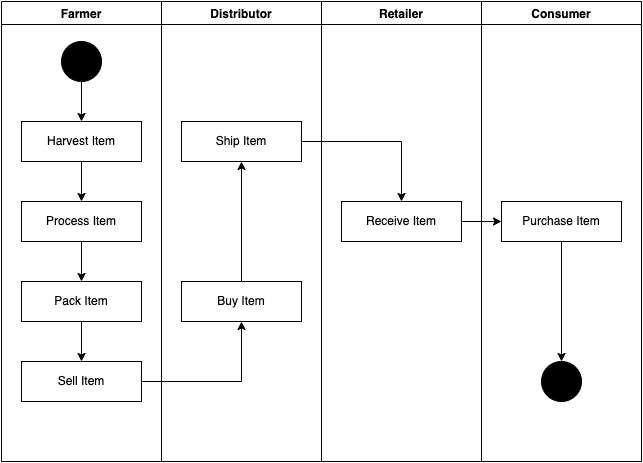

The diagram above was exported from draw.io. Its source (the exported page's mxGraphModel, read from the mxfile embedded in the PNG):
<mxGraphModel dx="946" dy="621" grid="1" gridSize="10" guides="1" tooltips="1" connect="1" arrows="1" fold="1" page="1" pageScale="1" pageWidth="827" pageHeight="1169" math="0" shadow="0">
  <root>
    <mxCell id="0" />
    <mxCell id="1" parent="0" />
    <mxCell id="dZUtHzTC5HhUOsGpR4Rp-1" value="Farmer" style="swimlane;" vertex="1" parent="1">
      <mxGeometry x="120" y="100" width="160" height="460" as="geometry" />
    </mxCell>
    <mxCell id="dZUtHzTC5HhUOsGpR4Rp-8" style="edgeStyle=orthogonalEdgeStyle;rounded=0;orthogonalLoop=1;jettySize=auto;html=1;" edge="1" parent="dZUtHzTC5HhUOsGpR4Rp-1" source="dZUtHzTC5HhUOsGpR4Rp-6" target="dZUtHzTC5HhUOsGpR4Rp-7">
      <mxGeometry relative="1" as="geometry" />
    </mxCell>
    <mxCell id="dZUtHzTC5HhUOsGpR4Rp-6" value="" style="ellipse;whiteSpace=wrap;html=1;aspect=fixed;fillColor=#000000;" vertex="1" parent="dZUtHzTC5HhUOsGpR4Rp-1">
      <mxGeometry x="60" y="40" width="40" height="40" as="geometry" />
    </mxCell>
    <mxCell id="dZUtHzTC5HhUOsGpR4Rp-10" style="edgeStyle=orthogonalEdgeStyle;rounded=0;orthogonalLoop=1;jettySize=auto;html=1;" edge="1" parent="dZUtHzTC5HhUOsGpR4Rp-1" source="dZUtHzTC5HhUOsGpR4Rp-7" target="dZUtHzTC5HhUOsGpR4Rp-9">
      <mxGeometry relative="1" as="geometry" />
    </mxCell>
    <mxCell id="dZUtHzTC5HhUOsGpR4Rp-7" value="Harvest Item" style="rounded=0;whiteSpace=wrap;html=1;fillColor=#FFFFFF;" vertex="1" parent="dZUtHzTC5HhUOsGpR4Rp-1">
      <mxGeometry x="20" y="120" width="120" height="40" as="geometry" />
    </mxCell>
    <mxCell id="dZUtHzTC5HhUOsGpR4Rp-12" style="edgeStyle=orthogonalEdgeStyle;rounded=0;orthogonalLoop=1;jettySize=auto;html=1;entryX=0.5;entryY=0;entryDx=0;entryDy=0;" edge="1" parent="dZUtHzTC5HhUOsGpR4Rp-1" source="dZUtHzTC5HhUOsGpR4Rp-9" target="dZUtHzTC5HhUOsGpR4Rp-11">
      <mxGeometry relative="1" as="geometry" />
    </mxCell>
    <mxCell id="dZUtHzTC5HhUOsGpR4Rp-9" value="Process Item" style="rounded=0;whiteSpace=wrap;html=1;fillColor=#FFFFFF;" vertex="1" parent="dZUtHzTC5HhUOsGpR4Rp-1">
      <mxGeometry x="20" y="200" width="120" height="40" as="geometry" />
    </mxCell>
    <mxCell id="dZUtHzTC5HhUOsGpR4Rp-14" style="edgeStyle=orthogonalEdgeStyle;rounded=0;orthogonalLoop=1;jettySize=auto;html=1;entryX=0.5;entryY=0;entryDx=0;entryDy=0;" edge="1" parent="dZUtHzTC5HhUOsGpR4Rp-1" source="dZUtHzTC5HhUOsGpR4Rp-11" target="dZUtHzTC5HhUOsGpR4Rp-13">
      <mxGeometry relative="1" as="geometry" />
    </mxCell>
    <mxCell id="dZUtHzTC5HhUOsGpR4Rp-11" value="Pack Item" style="rounded=0;whiteSpace=wrap;html=1;fillColor=#FFFFFF;" vertex="1" parent="dZUtHzTC5HhUOsGpR4Rp-1">
      <mxGeometry x="20" y="280" width="120" height="40" as="geometry" />
    </mxCell>
    <mxCell id="dZUtHzTC5HhUOsGpR4Rp-13" value="Sell Item" style="rounded=0;whiteSpace=wrap;html=1;fillColor=#FFFFFF;" vertex="1" parent="dZUtHzTC5HhUOsGpR4Rp-1">
      <mxGeometry x="20" y="360" width="120" height="40" as="geometry" />
    </mxCell>
    <mxCell id="dZUtHzTC5HhUOsGpR4Rp-2" value="Distributor" style="swimlane;" vertex="1" parent="1">
      <mxGeometry x="280" y="100" width="160" height="460" as="geometry" />
    </mxCell>
    <mxCell id="dZUtHzTC5HhUOsGpR4Rp-18" style="edgeStyle=orthogonalEdgeStyle;rounded=0;orthogonalLoop=1;jettySize=auto;html=1;exitX=0.5;exitY=0;exitDx=0;exitDy=0;entryX=0.5;entryY=1;entryDx=0;entryDy=0;" edge="1" parent="dZUtHzTC5HhUOsGpR4Rp-2" source="dZUtHzTC5HhUOsGpR4Rp-15" target="dZUtHzTC5HhUOsGpR4Rp-16">
      <mxGeometry relative="1" as="geometry" />
    </mxCell>
    <mxCell id="dZUtHzTC5HhUOsGpR4Rp-15" value="Buy Item" style="rounded=0;whiteSpace=wrap;html=1;fillColor=#FFFFFF;" vertex="1" parent="dZUtHzTC5HhUOsGpR4Rp-2">
      <mxGeometry x="20" y="280" width="120" height="40" as="geometry" />
    </mxCell>
    <mxCell id="dZUtHzTC5HhUOsGpR4Rp-16" value="Ship Item" style="rounded=0;whiteSpace=wrap;html=1;fillColor=#FFFFFF;" vertex="1" parent="dZUtHzTC5HhUOsGpR4Rp-2">
      <mxGeometry x="20" y="120" width="120" height="40" as="geometry" />
    </mxCell>
    <mxCell id="dZUtHzTC5HhUOsGpR4Rp-3" value="Retailer" style="swimlane;" vertex="1" parent="1">
      <mxGeometry x="440" y="100" width="160" height="460" as="geometry" />
    </mxCell>
    <mxCell id="dZUtHzTC5HhUOsGpR4Rp-19" value="Receive Item" style="rounded=0;whiteSpace=wrap;html=1;fillColor=#FFFFFF;" vertex="1" parent="dZUtHzTC5HhUOsGpR4Rp-3">
      <mxGeometry x="20" y="200" width="120" height="40" as="geometry" />
    </mxCell>
    <mxCell id="dZUtHzTC5HhUOsGpR4Rp-4" value="Consumer" style="swimlane;" vertex="1" parent="1">
      <mxGeometry x="600" y="100" width="160" height="460" as="geometry" />
    </mxCell>
    <mxCell id="dZUtHzTC5HhUOsGpR4Rp-25" style="edgeStyle=orthogonalEdgeStyle;rounded=0;orthogonalLoop=1;jettySize=auto;html=1;" edge="1" parent="dZUtHzTC5HhUOsGpR4Rp-4" source="dZUtHzTC5HhUOsGpR4Rp-22" target="dZUtHzTC5HhUOsGpR4Rp-24">
      <mxGeometry relative="1" as="geometry" />
    </mxCell>
    <mxCell id="dZUtHzTC5HhUOsGpR4Rp-22" value="Purchase Item" style="rounded=0;whiteSpace=wrap;html=1;fillColor=#FFFFFF;" vertex="1" parent="dZUtHzTC5HhUOsGpR4Rp-4">
      <mxGeometry x="20" y="200" width="120" height="40" as="geometry" />
    </mxCell>
    <mxCell id="dZUtHzTC5HhUOsGpR4Rp-24" value="" style="ellipse;whiteSpace=wrap;html=1;aspect=fixed;fillColor=#000000;" vertex="1" parent="dZUtHzTC5HhUOsGpR4Rp-4">
      <mxGeometry x="60" y="360" width="40" height="40" as="geometry" />
    </mxCell>
    <mxCell id="dZUtHzTC5HhUOsGpR4Rp-17" style="edgeStyle=orthogonalEdgeStyle;rounded=0;orthogonalLoop=1;jettySize=auto;html=1;" edge="1" parent="1" source="dZUtHzTC5HhUOsGpR4Rp-13" target="dZUtHzTC5HhUOsGpR4Rp-15">
      <mxGeometry relative="1" as="geometry" />
    </mxCell>
    <mxCell id="dZUtHzTC5HhUOsGpR4Rp-21" style="edgeStyle=orthogonalEdgeStyle;rounded=0;orthogonalLoop=1;jettySize=auto;html=1;exitX=1;exitY=0.5;exitDx=0;exitDy=0;entryX=0.5;entryY=0;entryDx=0;entryDy=0;" edge="1" parent="1" source="dZUtHzTC5HhUOsGpR4Rp-16" target="dZUtHzTC5HhUOsGpR4Rp-19">
      <mxGeometry relative="1" as="geometry" />
    </mxCell>
    <mxCell id="dZUtHzTC5HhUOsGpR4Rp-23" style="edgeStyle=orthogonalEdgeStyle;rounded=0;orthogonalLoop=1;jettySize=auto;html=1;exitX=1;exitY=0.5;exitDx=0;exitDy=0;" edge="1" parent="1" source="dZUtHzTC5HhUOsGpR4Rp-19" target="dZUtHzTC5HhUOsGpR4Rp-22">
      <mxGeometry relative="1" as="geometry" />
    </mxCell>
  </root>
</mxGraphModel>